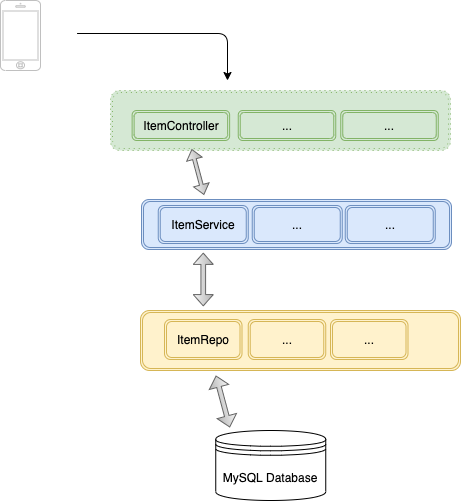

The diagram above was exported from draw.io. Its source (the exported page's mxGraphModel, read from the mxfile embedded in the PNG):
<mxGraphModel dx="729" dy="1636" grid="1" gridSize="10" guides="1" tooltips="1" connect="1" arrows="1" fold="1" page="1" pageScale="1" pageWidth="850" pageHeight="1100" math="0" shadow="0">
  <root>
    <mxCell id="0" />
    <mxCell id="1" parent="0" />
    <mxCell id="Gqx5cHYKhqKkP6OE-nP8-29" value="" style="shape=ext;double=1;rounded=1;whiteSpace=wrap;html=1;fillColor=#fff2cc;strokeColor=#d6b656;" vertex="1" parent="1">
      <mxGeometry x="410" y="260" width="320" height="60" as="geometry" />
    </mxCell>
    <mxCell id="Gqx5cHYKhqKkP6OE-nP8-28" value="" style="shape=ext;double=1;rounded=1;whiteSpace=wrap;html=1;fillColor=#dae8fc;strokeColor=#6c8ebf;" vertex="1" parent="1">
      <mxGeometry x="411" y="149" width="310" height="50" as="geometry" />
    </mxCell>
    <mxCell id="Gqx5cHYKhqKkP6OE-nP8-24" value="" style="shape=ext;double=1;rounded=1;whiteSpace=wrap;html=1;dashed=1;dashPattern=1 4;fillColor=#d5e8d4;strokeColor=#82b366;" vertex="1" parent="1">
      <mxGeometry x="380" y="40" width="340" height="60" as="geometry" />
    </mxCell>
    <mxCell id="Gqx5cHYKhqKkP6OE-nP8-2" value="MySQL Database" style="shape=datastore;whiteSpace=wrap;html=1;" vertex="1" parent="1">
      <mxGeometry x="485.25" y="380" width="110" height="70" as="geometry" />
    </mxCell>
    <mxCell id="Gqx5cHYKhqKkP6OE-nP8-4" value="ItemRepo" style="shape=ext;double=1;rounded=1;whiteSpace=wrap;html=1;fillColor=#fff2cc;strokeColor=#d6b656;" vertex="1" parent="1">
      <mxGeometry x="434" y="269" width="77.5" height="40" as="geometry" />
    </mxCell>
    <mxCell id="Gqx5cHYKhqKkP6OE-nP8-8" value="ItemService" style="shape=ext;double=1;rounded=1;whiteSpace=wrap;html=1;fillColor=#dae8fc;strokeColor=#6c8ebf;" vertex="1" parent="1">
      <mxGeometry x="427.75" y="155" width="90" height="38" as="geometry" />
    </mxCell>
    <mxCell id="Gqx5cHYKhqKkP6OE-nP8-12" value="ItemController" style="shape=ext;double=1;rounded=1;whiteSpace=wrap;html=1;fillColor=#d5e8d4;strokeColor=#82b366;" vertex="1" parent="1">
      <mxGeometry x="401.63" y="60" width="97.5" height="30" as="geometry" />
    </mxCell>
    <mxCell id="Gqx5cHYKhqKkP6OE-nP8-14" value="" style="shape=doubleArrow;whiteSpace=wrap;html=1;rotation=-105;arrowWidth=0.23333333333333334;arrowSize=0.21428571428571427;gradientColor=#b3b3b3;fillColor=#f5f5f5;strokeColor=#666666;" vertex="1" parent="1">
      <mxGeometry x="444.13" y="113.5" width="46.5" height="16" as="geometry" />
    </mxCell>
    <mxCell id="Gqx5cHYKhqKkP6OE-nP8-15" value="" style="shape=doubleArrow;whiteSpace=wrap;html=1;rotation=-90;arrowWidth=0.23333333333333334;arrowSize=0.21428571428571427;fillColor=#f5f5f5;strokeColor=#666666;gradientColor=#b3b3b3;" vertex="1" parent="1">
      <mxGeometry x="446.38" y="219" width="52.75" height="20" as="geometry" />
    </mxCell>
    <mxCell id="Gqx5cHYKhqKkP6OE-nP8-16" value="" style="shape=doubleArrow;whiteSpace=wrap;html=1;rotation=-105;arrowWidth=0.23333333333333334;arrowSize=0.21428571428571427;direction=west;gradientColor=#b3b3b3;fillColor=#f5f5f5;strokeColor=#666666;" vertex="1" parent="1">
      <mxGeometry x="466" y="341" width="52.75" height="20" as="geometry" />
    </mxCell>
    <mxCell id="Gqx5cHYKhqKkP6OE-nP8-17" value="" style="html=1;verticalLabelPosition=bottom;labelBackgroundColor=#ffffff;verticalAlign=top;shadow=0;dashed=0;strokeWidth=1;shape=mxgraph.ios7.misc.iphone;strokeColor=#c0c0c0;" vertex="1" parent="1">
      <mxGeometry x="270" y="-50" width="40" height="70" as="geometry" />
    </mxCell>
    <mxCell id="Gqx5cHYKhqKkP6OE-nP8-19" value="" style="edgeStyle=segmentEdgeStyle;endArrow=classic;html=1;" edge="1" parent="1">
      <mxGeometry width="50" height="50" relative="1" as="geometry">
        <mxPoint x="346.58" y="-17" as="sourcePoint" />
        <mxPoint x="497" y="30" as="targetPoint" />
      </mxGeometry>
    </mxCell>
    <mxCell id="Gqx5cHYKhqKkP6OE-nP8-20" value="..." style="shape=ext;double=1;rounded=1;whiteSpace=wrap;html=1;fillColor=#fff2cc;strokeColor=#d6b656;" vertex="1" parent="1">
      <mxGeometry x="517.75" y="269" width="77.5" height="40" as="geometry" />
    </mxCell>
    <mxCell id="Gqx5cHYKhqKkP6OE-nP8-21" value="..." style="shape=ext;double=1;rounded=1;whiteSpace=wrap;html=1;fillColor=#fff2cc;strokeColor=#d6b656;" vertex="1" parent="1">
      <mxGeometry x="600" y="269" width="77.5" height="40" as="geometry" />
    </mxCell>
    <mxCell id="Gqx5cHYKhqKkP6OE-nP8-22" value="..." style="shape=ext;double=1;rounded=1;whiteSpace=wrap;html=1;fillColor=#dae8fc;strokeColor=#6c8ebf;" vertex="1" parent="1">
      <mxGeometry x="521.75" y="155" width="90" height="38" as="geometry" />
    </mxCell>
    <mxCell id="Gqx5cHYKhqKkP6OE-nP8-23" value="..." style="shape=ext;double=1;rounded=1;whiteSpace=wrap;html=1;fillColor=#dae8fc;strokeColor=#6c8ebf;" vertex="1" parent="1">
      <mxGeometry x="614.75" y="155" width="90" height="38" as="geometry" />
    </mxCell>
    <mxCell id="Gqx5cHYKhqKkP6OE-nP8-26" value="..." style="shape=ext;double=1;rounded=1;whiteSpace=wrap;html=1;fillColor=#d5e8d4;strokeColor=#82b366;" vertex="1" parent="1">
      <mxGeometry x="507.75" y="60" width="97.5" height="30" as="geometry" />
    </mxCell>
    <mxCell id="Gqx5cHYKhqKkP6OE-nP8-27" value="..." style="shape=ext;double=1;rounded=1;whiteSpace=wrap;html=1;fillColor=#d5e8d4;strokeColor=#82b366;" vertex="1" parent="1">
      <mxGeometry x="610.25" y="60" width="97.5" height="30" as="geometry" />
    </mxCell>
  </root>
</mxGraphModel>